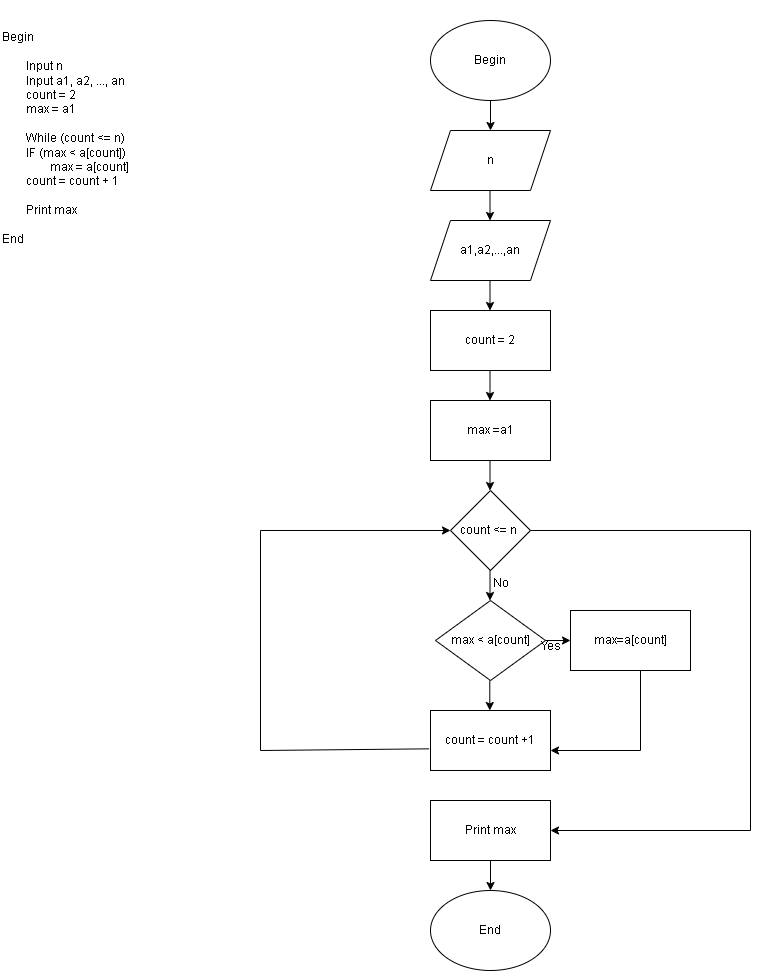

The diagram above was exported from draw.io. Its source (the exported page's mxGraphModel, read from the mxfile embedded in the PNG):
<mxGraphModel dx="1500" dy="914" grid="1" gridSize="10" guides="1" tooltips="1" connect="1" arrows="1" fold="1" page="1" pageScale="1" pageWidth="827" pageHeight="1169" math="0" shadow="0">
  <root>
    <mxCell id="0" />
    <mxCell id="1" parent="0" />
    <mxCell id="VlbDk8Sl7QsJwjXsT5Vx-1" value="&lt;div&gt;&lt;div&gt;Begin&lt;/div&gt;&lt;div&gt;&lt;br&gt;&lt;/div&gt;&lt;div&gt;&lt;span style=&quot;white-space: pre;&quot;&gt;&#09;&lt;/span&gt;Input n&lt;/div&gt;&lt;div&gt;&lt;span style=&quot;white-space: pre;&quot;&gt;&#09;&lt;/span&gt;Input a1, a2, ..., an&lt;/div&gt;&lt;div&gt;&lt;span style=&quot;white-space: pre;&quot;&gt;&#09;&lt;/span&gt;count = 2&lt;/div&gt;&lt;div&gt;&lt;span style=&quot;white-space: pre;&quot;&gt;&#09;&lt;/span&gt;max = a1&lt;/div&gt;&lt;div&gt;&lt;br&gt;&lt;/div&gt;&lt;div&gt;&lt;span style=&quot;white-space: pre;&quot;&gt;&#09;&lt;/span&gt;While (count &amp;lt;= n)&lt;/div&gt;&lt;div&gt;&amp;nbsp; &amp;nbsp; &lt;span style=&quot;white-space: pre;&quot;&gt;&#09;&lt;/span&gt;IF (max &amp;lt; a[count])&amp;nbsp;&lt;/div&gt;&lt;div&gt;&amp;nbsp; &amp;nbsp; &amp;nbsp; &amp;nbsp; &lt;span style=&quot;white-space: pre;&quot;&gt;&#09;&lt;/span&gt;max = a[count]&lt;/div&gt;&lt;div&gt;&amp;nbsp; &amp;nbsp; &lt;span style=&quot;white-space: pre;&quot;&gt;&#09;&lt;/span&gt;count = count + 1&lt;/div&gt;&lt;div&gt;&lt;br&gt;&lt;/div&gt;&lt;div&gt;&lt;span style=&quot;white-space: pre;&quot;&gt;&#09;&lt;/span&gt;Print max&lt;/div&gt;&lt;div&gt;&lt;br&gt;&lt;/div&gt;&lt;div&gt;End&lt;/div&gt;&lt;/div&gt;&lt;div&gt;&lt;br&gt;&lt;/div&gt;" style="text;html=1;align=left;verticalAlign=middle;whiteSpace=wrap;rounded=0;" vertex="1" parent="1">
      <mxGeometry x="20" y="10" width="230" height="290" as="geometry" />
    </mxCell>
    <mxCell id="VlbDk8Sl7QsJwjXsT5Vx-2" value="Begin" style="ellipse;whiteSpace=wrap;html=1;" vertex="1" parent="1">
      <mxGeometry x="450" y="30" width="120" height="80" as="geometry" />
    </mxCell>
    <mxCell id="VlbDk8Sl7QsJwjXsT5Vx-3" value="" style="endArrow=classic;html=1;rounded=0;exitX=0.5;exitY=1;exitDx=0;exitDy=0;" edge="1" parent="1" source="VlbDk8Sl7QsJwjXsT5Vx-2">
      <mxGeometry width="50" height="50" relative="1" as="geometry">
        <mxPoint x="550" y="150" as="sourcePoint" />
        <mxPoint x="510" y="140" as="targetPoint" />
      </mxGeometry>
    </mxCell>
    <mxCell id="VlbDk8Sl7QsJwjXsT5Vx-4" value="n" style="shape=parallelogram;perimeter=parallelogramPerimeter;whiteSpace=wrap;html=1;fixedSize=1;" vertex="1" parent="1">
      <mxGeometry x="450" y="140" width="120" height="60" as="geometry" />
    </mxCell>
    <mxCell id="VlbDk8Sl7QsJwjXsT5Vx-5" value="" style="endArrow=classic;html=1;rounded=0;exitX=0.5;exitY=1;exitDx=0;exitDy=0;" edge="1" parent="1">
      <mxGeometry width="50" height="50" relative="1" as="geometry">
        <mxPoint x="509.5" y="200" as="sourcePoint" />
        <mxPoint x="509.5" y="230" as="targetPoint" />
      </mxGeometry>
    </mxCell>
    <mxCell id="VlbDk8Sl7QsJwjXsT5Vx-6" value="a1,a2,...,an" style="shape=parallelogram;perimeter=parallelogramPerimeter;whiteSpace=wrap;html=1;fixedSize=1;" vertex="1" parent="1">
      <mxGeometry x="450" y="230" width="120" height="60" as="geometry" />
    </mxCell>
    <mxCell id="VlbDk8Sl7QsJwjXsT5Vx-7" value="" style="endArrow=classic;html=1;rounded=0;exitX=0.5;exitY=1;exitDx=0;exitDy=0;" edge="1" parent="1">
      <mxGeometry width="50" height="50" relative="1" as="geometry">
        <mxPoint x="509.5" y="290" as="sourcePoint" />
        <mxPoint x="509.5" y="320" as="targetPoint" />
      </mxGeometry>
    </mxCell>
    <mxCell id="VlbDk8Sl7QsJwjXsT5Vx-10" value="count = 2" style="rounded=0;whiteSpace=wrap;html=1;" vertex="1" parent="1">
      <mxGeometry x="450" y="320" width="120" height="60" as="geometry" />
    </mxCell>
    <mxCell id="VlbDk8Sl7QsJwjXsT5Vx-11" value="" style="endArrow=classic;html=1;rounded=0;exitX=0.5;exitY=1;exitDx=0;exitDy=0;" edge="1" parent="1">
      <mxGeometry width="50" height="50" relative="1" as="geometry">
        <mxPoint x="509.5" y="380" as="sourcePoint" />
        <mxPoint x="509.5" y="410" as="targetPoint" />
      </mxGeometry>
    </mxCell>
    <mxCell id="VlbDk8Sl7QsJwjXsT5Vx-12" value="max =a1" style="rounded=0;whiteSpace=wrap;html=1;" vertex="1" parent="1">
      <mxGeometry x="450" y="410" width="120" height="60" as="geometry" />
    </mxCell>
    <mxCell id="VlbDk8Sl7QsJwjXsT5Vx-14" value="" style="endArrow=classic;html=1;rounded=0;exitX=0.5;exitY=1;exitDx=0;exitDy=0;" edge="1" parent="1">
      <mxGeometry width="50" height="50" relative="1" as="geometry">
        <mxPoint x="509.5" y="470" as="sourcePoint" />
        <mxPoint x="509.5" y="500" as="targetPoint" />
      </mxGeometry>
    </mxCell>
    <mxCell id="VlbDk8Sl7QsJwjXsT5Vx-15" value="count &amp;lt;= n&amp;nbsp;" style="rhombus;whiteSpace=wrap;html=1;" vertex="1" parent="1">
      <mxGeometry x="470" y="500" width="80" height="80" as="geometry" />
    </mxCell>
    <mxCell id="VlbDk8Sl7QsJwjXsT5Vx-16" value="" style="endArrow=classic;html=1;rounded=0;exitX=0.5;exitY=1;exitDx=0;exitDy=0;" edge="1" parent="1">
      <mxGeometry width="50" height="50" relative="1" as="geometry">
        <mxPoint x="509.5" y="580" as="sourcePoint" />
        <mxPoint x="509.5" y="610" as="targetPoint" />
      </mxGeometry>
    </mxCell>
    <mxCell id="VlbDk8Sl7QsJwjXsT5Vx-17" value="max &amp;lt; a[count]" style="rhombus;whiteSpace=wrap;html=1;" vertex="1" parent="1">
      <mxGeometry x="455" y="610" width="110" height="80" as="geometry" />
    </mxCell>
    <mxCell id="VlbDk8Sl7QsJwjXsT5Vx-18" value="No" style="text;html=1;align=center;verticalAlign=middle;resizable=0;points=[];autosize=1;strokeColor=none;fillColor=none;" vertex="1" parent="1">
      <mxGeometry x="500" y="578" width="40" height="30" as="geometry" />
    </mxCell>
    <mxCell id="VlbDk8Sl7QsJwjXsT5Vx-20" value="" style="endArrow=classic;html=1;rounded=0;exitX=0.5;exitY=1;exitDx=0;exitDy=0;" edge="1" parent="1">
      <mxGeometry width="50" height="50" relative="1" as="geometry">
        <mxPoint x="565" y="650" as="sourcePoint" />
        <mxPoint x="590" y="650" as="targetPoint" />
      </mxGeometry>
    </mxCell>
    <mxCell id="VlbDk8Sl7QsJwjXsT5Vx-21" value="max=a[count]" style="rounded=0;whiteSpace=wrap;html=1;" vertex="1" parent="1">
      <mxGeometry x="590" y="620" width="120" height="60" as="geometry" />
    </mxCell>
    <mxCell id="VlbDk8Sl7QsJwjXsT5Vx-22" value="" style="endArrow=classic;html=1;rounded=0;exitX=0.5;exitY=1;exitDx=0;exitDy=0;" edge="1" parent="1">
      <mxGeometry width="50" height="50" relative="1" as="geometry">
        <mxPoint x="509.29" y="690" as="sourcePoint" />
        <mxPoint x="509.29" y="720" as="targetPoint" />
      </mxGeometry>
    </mxCell>
    <mxCell id="VlbDk8Sl7QsJwjXsT5Vx-23" value="count = count +1" style="rounded=0;whiteSpace=wrap;html=1;" vertex="1" parent="1">
      <mxGeometry x="450" y="720" width="120" height="60" as="geometry" />
    </mxCell>
    <mxCell id="VlbDk8Sl7QsJwjXsT5Vx-32" value="Yes&lt;div&gt;&lt;br&gt;&lt;/div&gt;" style="text;html=1;align=center;verticalAlign=middle;resizable=0;points=[];autosize=1;strokeColor=none;fillColor=none;" vertex="1" parent="1">
      <mxGeometry x="550" y="643" width="40" height="40" as="geometry" />
    </mxCell>
    <mxCell id="VlbDk8Sl7QsJwjXsT5Vx-33" value="Print max" style="rounded=0;whiteSpace=wrap;html=1;" vertex="1" parent="1">
      <mxGeometry x="450" y="810" width="120" height="60" as="geometry" />
    </mxCell>
    <mxCell id="VlbDk8Sl7QsJwjXsT5Vx-34" value="" style="endArrow=classic;html=1;rounded=0;exitX=0.5;exitY=1;exitDx=0;exitDy=0;" edge="1" parent="1" source="VlbDk8Sl7QsJwjXsT5Vx-33">
      <mxGeometry width="50" height="50" relative="1" as="geometry">
        <mxPoint x="510" y="920" as="sourcePoint" />
        <mxPoint x="510" y="900" as="targetPoint" />
      </mxGeometry>
    </mxCell>
    <mxCell id="VlbDk8Sl7QsJwjXsT5Vx-35" value="End" style="ellipse;whiteSpace=wrap;html=1;" vertex="1" parent="1">
      <mxGeometry x="450" y="900" width="120" height="80" as="geometry" />
    </mxCell>
    <mxCell id="VlbDk8Sl7QsJwjXsT5Vx-37" value="" style="endArrow=none;html=1;rounded=0;" edge="1" parent="1">
      <mxGeometry width="50" height="50" relative="1" as="geometry">
        <mxPoint x="550" y="540" as="sourcePoint" />
        <mxPoint x="770" y="840" as="targetPoint" />
        <Array as="points">
          <mxPoint x="770" y="540" />
        </Array>
      </mxGeometry>
    </mxCell>
    <mxCell id="VlbDk8Sl7QsJwjXsT5Vx-39" value="" style="endArrow=classic;html=1;rounded=0;entryX=1;entryY=0.5;entryDx=0;entryDy=0;" edge="1" parent="1" target="VlbDk8Sl7QsJwjXsT5Vx-33">
      <mxGeometry width="50" height="50" relative="1" as="geometry">
        <mxPoint x="770" y="840" as="sourcePoint" />
        <mxPoint x="670" y="800" as="targetPoint" />
      </mxGeometry>
    </mxCell>
    <mxCell id="VlbDk8Sl7QsJwjXsT5Vx-40" value="" style="endArrow=none;html=1;rounded=0;" edge="1" parent="1">
      <mxGeometry width="50" height="50" relative="1" as="geometry">
        <mxPoint x="660" y="760" as="sourcePoint" />
        <mxPoint x="660" y="680" as="targetPoint" />
      </mxGeometry>
    </mxCell>
    <mxCell id="VlbDk8Sl7QsJwjXsT5Vx-41" value="" style="endArrow=classic;html=1;rounded=0;" edge="1" parent="1">
      <mxGeometry width="50" height="50" relative="1" as="geometry">
        <mxPoint x="660" y="760" as="sourcePoint" />
        <mxPoint x="570" y="760" as="targetPoint" />
      </mxGeometry>
    </mxCell>
    <mxCell id="VlbDk8Sl7QsJwjXsT5Vx-42" value="" style="endArrow=none;html=1;rounded=0;exitX=-0.012;exitY=0.639;exitDx=0;exitDy=0;exitPerimeter=0;" edge="1" parent="1" source="VlbDk8Sl7QsJwjXsT5Vx-23">
      <mxGeometry width="50" height="50" relative="1" as="geometry">
        <mxPoint x="350" y="760" as="sourcePoint" />
        <mxPoint x="280" y="540" as="targetPoint" />
        <Array as="points">
          <mxPoint x="280" y="760" />
        </Array>
      </mxGeometry>
    </mxCell>
    <mxCell id="VlbDk8Sl7QsJwjXsT5Vx-43" value="" style="endArrow=classic;html=1;rounded=0;entryX=0;entryY=0.5;entryDx=0;entryDy=0;" edge="1" parent="1" target="VlbDk8Sl7QsJwjXsT5Vx-15">
      <mxGeometry width="50" height="50" relative="1" as="geometry">
        <mxPoint x="280" y="540" as="sourcePoint" />
        <mxPoint x="420" y="530" as="targetPoint" />
      </mxGeometry>
    </mxCell>
  </root>
</mxGraphModel>